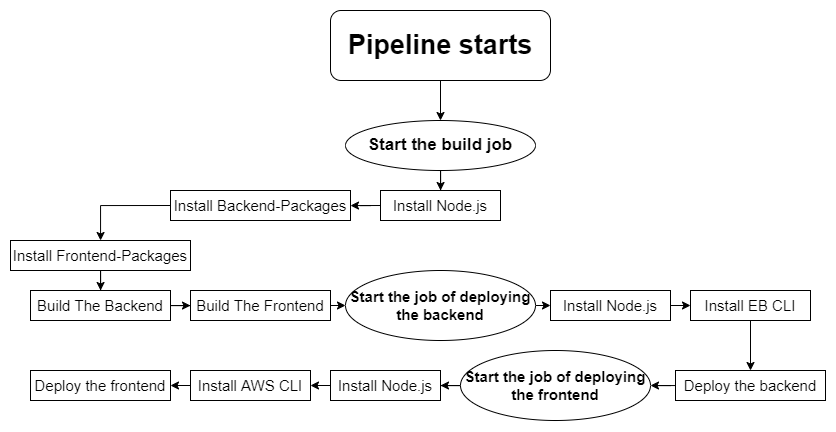

The diagram above was exported from draw.io. Its source (the exported page's mxGraphModel, read from the mxfile embedded in the PNG):
<mxGraphModel dx="1021" dy="500" grid="1" gridSize="10" guides="1" tooltips="1" connect="1" arrows="1" fold="1" page="1" pageScale="1" pageWidth="850" pageHeight="1100" math="0" shadow="0">
  <root>
    <mxCell id="0" />
    <mxCell id="1" parent="0" />
    <mxCell id="agCX5OB3aSdqH18ypJcd-3" value="" style="edgeStyle=orthogonalEdgeStyle;rounded=0;orthogonalLoop=1;jettySize=auto;html=1;fontSize=25;fillColor=#00CC00;" edge="1" parent="1" source="agCX5OB3aSdqH18ypJcd-1">
      <mxGeometry relative="1" as="geometry">
        <mxPoint x="430" y="140" as="targetPoint" />
      </mxGeometry>
    </mxCell>
    <mxCell id="agCX5OB3aSdqH18ypJcd-1" value="&lt;font style=&quot;font-size: 27px&quot;&gt;&lt;b&gt;Pipeline starts&lt;/b&gt;&lt;/font&gt;" style="rounded=1;whiteSpace=wrap;html=1;fontSize=18;" vertex="1" parent="1">
      <mxGeometry x="320" y="30" width="220" height="70" as="geometry" />
    </mxCell>
    <mxCell id="agCX5OB3aSdqH18ypJcd-13" value="" style="edgeStyle=orthogonalEdgeStyle;rounded=0;orthogonalLoop=1;jettySize=auto;html=1;fontSize=15;fillColor=#00CC00;" edge="1" parent="1" source="agCX5OB3aSdqH18ypJcd-11" target="agCX5OB3aSdqH18ypJcd-12">
      <mxGeometry relative="1" as="geometry" />
    </mxCell>
    <mxCell id="agCX5OB3aSdqH18ypJcd-11" value="&lt;font style=&quot;font-size: 17px&quot;&gt;&lt;b&gt;Start the build job&lt;/b&gt;&lt;/font&gt;" style="ellipse;whiteSpace=wrap;html=1;fontSize=15;" vertex="1" parent="1">
      <mxGeometry x="335" y="140" width="190" height="50" as="geometry" />
    </mxCell>
    <mxCell id="agCX5OB3aSdqH18ypJcd-12" value="Install Node.js" style="whiteSpace=wrap;html=1;fontSize=15;" vertex="1" parent="1">
      <mxGeometry x="370" y="210" width="120" height="30" as="geometry" />
    </mxCell>
    <mxCell id="agCX5OB3aSdqH18ypJcd-14" value="" style="edgeStyle=orthogonalEdgeStyle;rounded=0;orthogonalLoop=1;jettySize=auto;html=1;fontSize=15;fillColor=#00CC00;" edge="1" parent="1" target="agCX5OB3aSdqH18ypJcd-15">
      <mxGeometry relative="1" as="geometry">
        <mxPoint x="370" y="225" as="sourcePoint" />
      </mxGeometry>
    </mxCell>
    <mxCell id="agCX5OB3aSdqH18ypJcd-15" value="Install Backend-Packages" style="whiteSpace=wrap;html=1;fontSize=15;" vertex="1" parent="1">
      <mxGeometry x="160" y="210" width="180" height="30" as="geometry" />
    </mxCell>
    <mxCell id="agCX5OB3aSdqH18ypJcd-16" value="" style="edgeStyle=orthogonalEdgeStyle;rounded=0;orthogonalLoop=1;jettySize=auto;html=1;fontSize=15;fillColor=#00CC00;exitX=0;exitY=0.5;exitDx=0;exitDy=0;" edge="1" parent="1" target="agCX5OB3aSdqH18ypJcd-17" source="agCX5OB3aSdqH18ypJcd-15">
      <mxGeometry relative="1" as="geometry">
        <mxPoint x="430" y="290" as="sourcePoint" />
      </mxGeometry>
    </mxCell>
    <mxCell id="agCX5OB3aSdqH18ypJcd-17" value="Install Frontend-Packages" style="whiteSpace=wrap;html=1;fontSize=15;" vertex="1" parent="1">
      <mxGeometry y="260" width="180" height="30" as="geometry" />
    </mxCell>
    <mxCell id="agCX5OB3aSdqH18ypJcd-18" value="" style="edgeStyle=orthogonalEdgeStyle;rounded=0;orthogonalLoop=1;jettySize=auto;html=1;fontSize=15;fillColor=#00CC00;exitX=0.5;exitY=1;exitDx=0;exitDy=0;" edge="1" parent="1" target="agCX5OB3aSdqH18ypJcd-19" source="agCX5OB3aSdqH18ypJcd-17">
      <mxGeometry relative="1" as="geometry">
        <mxPoint x="430" y="340" as="sourcePoint" />
      </mxGeometry>
    </mxCell>
    <mxCell id="agCX5OB3aSdqH18ypJcd-19" value="Build The Backend" style="whiteSpace=wrap;html=1;fontSize=15;" vertex="1" parent="1">
      <mxGeometry x="20" y="310" width="140" height="30" as="geometry" />
    </mxCell>
    <mxCell id="agCX5OB3aSdqH18ypJcd-20" value="" style="edgeStyle=orthogonalEdgeStyle;rounded=0;orthogonalLoop=1;jettySize=auto;html=1;fontSize=15;fillColor=#00CC00;exitX=1;exitY=0.5;exitDx=0;exitDy=0;" edge="1" parent="1" target="agCX5OB3aSdqH18ypJcd-21" source="agCX5OB3aSdqH18ypJcd-19">
      <mxGeometry relative="1" as="geometry">
        <mxPoint x="430" y="390" as="sourcePoint" />
      </mxGeometry>
    </mxCell>
    <mxCell id="agCX5OB3aSdqH18ypJcd-21" value="Build The Frontend" style="whiteSpace=wrap;html=1;fontSize=15;" vertex="1" parent="1">
      <mxGeometry x="180" y="310" width="140" height="30" as="geometry" />
    </mxCell>
    <mxCell id="agCX5OB3aSdqH18ypJcd-22" value="" style="edgeStyle=orthogonalEdgeStyle;rounded=0;orthogonalLoop=1;jettySize=auto;html=1;fontSize=25;fillColor=#00CC00;entryX=0;entryY=0.5;entryDx=0;entryDy=0;exitX=1;exitY=0.5;exitDx=0;exitDy=0;" edge="1" parent="1" source="agCX5OB3aSdqH18ypJcd-21" target="agCX5OB3aSdqH18ypJcd-23">
      <mxGeometry relative="1" as="geometry">
        <mxPoint x="380" y="425" as="sourcePoint" />
        <mxPoint x="265" y="470" as="targetPoint" />
      </mxGeometry>
    </mxCell>
    <mxCell id="agCX5OB3aSdqH18ypJcd-25" value="" style="edgeStyle=orthogonalEdgeStyle;rounded=0;orthogonalLoop=1;jettySize=auto;html=1;fontSize=17;fillColor=#00CC00;entryX=0;entryY=0.5;entryDx=0;entryDy=0;exitX=1;exitY=0.5;exitDx=0;exitDy=0;" edge="1" parent="1" source="agCX5OB3aSdqH18ypJcd-23" target="agCX5OB3aSdqH18ypJcd-24">
      <mxGeometry relative="1" as="geometry">
        <mxPoint x="210" y="425" as="sourcePoint" />
      </mxGeometry>
    </mxCell>
    <mxCell id="agCX5OB3aSdqH18ypJcd-23" value="&lt;font size=&quot;1&quot;&gt;&lt;b style=&quot;font-size: 15px&quot;&gt;Start the job of deploying the backend&lt;/b&gt;&lt;/font&gt;" style="ellipse;whiteSpace=wrap;html=1;fontSize=15;" vertex="1" parent="1">
      <mxGeometry x="335" y="290" width="190" height="70" as="geometry" />
    </mxCell>
    <mxCell id="agCX5OB3aSdqH18ypJcd-24" value="&lt;span&gt;Install Node.js&lt;/span&gt;" style="whiteSpace=wrap;html=1;fontSize=15;" vertex="1" parent="1">
      <mxGeometry x="540" y="310" width="120" height="30" as="geometry" />
    </mxCell>
    <mxCell id="agCX5OB3aSdqH18ypJcd-28" value="" style="edgeStyle=orthogonalEdgeStyle;rounded=0;orthogonalLoop=1;jettySize=auto;html=1;fontSize=17;fillColor=#00CC00;exitX=1;exitY=0.5;exitDx=0;exitDy=0;entryX=0;entryY=0.5;entryDx=0;entryDy=0;" edge="1" parent="1" target="agCX5OB3aSdqH18ypJcd-29" source="agCX5OB3aSdqH18ypJcd-24">
      <mxGeometry relative="1" as="geometry">
        <mxPoint x="0.00013417141030913626" y="425.0588235294117" as="sourcePoint" />
        <mxPoint x="760" y="340" as="targetPoint" />
      </mxGeometry>
    </mxCell>
    <mxCell id="agCX5OB3aSdqH18ypJcd-31" value="" style="edgeStyle=orthogonalEdgeStyle;rounded=0;orthogonalLoop=1;jettySize=auto;html=1;fontSize=17;fillColor=#00CC00;entryX=0.5;entryY=0;entryDx=0;entryDy=0;exitX=0.5;exitY=1;exitDx=0;exitDy=0;" edge="1" parent="1" source="agCX5OB3aSdqH18ypJcd-29" target="agCX5OB3aSdqH18ypJcd-32">
      <mxGeometry relative="1" as="geometry">
        <mxPoint x="160" y="400" as="sourcePoint" />
        <mxPoint x="-80" y="505" as="targetPoint" />
      </mxGeometry>
    </mxCell>
    <mxCell id="agCX5OB3aSdqH18ypJcd-29" value="&lt;span&gt;Install EB CLI&lt;/span&gt;" style="whiteSpace=wrap;html=1;fontSize=15;" vertex="1" parent="1">
      <mxGeometry x="680" y="310" width="120" height="30" as="geometry" />
    </mxCell>
    <mxCell id="agCX5OB3aSdqH18ypJcd-40" value="" style="edgeStyle=orthogonalEdgeStyle;rounded=0;orthogonalLoop=1;jettySize=auto;html=1;fontSize=17;fillColor=#00CC00;entryX=1;entryY=0.5;entryDx=0;entryDy=0;" edge="1" parent="1" source="agCX5OB3aSdqH18ypJcd-32" target="agCX5OB3aSdqH18ypJcd-36">
      <mxGeometry relative="1" as="geometry">
        <mxPoint x="585" y="405" as="targetPoint" />
      </mxGeometry>
    </mxCell>
    <mxCell id="agCX5OB3aSdqH18ypJcd-32" value="&lt;span&gt;Deploy the backend&lt;/span&gt;" style="whiteSpace=wrap;html=1;fontSize=15;" vertex="1" parent="1">
      <mxGeometry x="665" y="390" width="150" height="30" as="geometry" />
    </mxCell>
    <mxCell id="agCX5OB3aSdqH18ypJcd-42" value="" style="edgeStyle=orthogonalEdgeStyle;rounded=0;orthogonalLoop=1;jettySize=auto;html=1;fontSize=17;fillColor=#00CC00;entryX=1;entryY=0.5;entryDx=0;entryDy=0;" edge="1" parent="1" source="agCX5OB3aSdqH18ypJcd-36" target="agCX5OB3aSdqH18ypJcd-43">
      <mxGeometry relative="1" as="geometry">
        <mxPoint x="335.0000000000001" y="405" as="targetPoint" />
      </mxGeometry>
    </mxCell>
    <mxCell id="agCX5OB3aSdqH18ypJcd-36" value="&lt;font size=&quot;1&quot;&gt;&lt;b style=&quot;font-size: 15px&quot;&gt;Start the job of deploying the frontend&lt;/b&gt;&lt;/font&gt;" style="ellipse;whiteSpace=wrap;html=1;fontSize=15;" vertex="1" parent="1">
      <mxGeometry x="450" y="370" width="190" height="70" as="geometry" />
    </mxCell>
    <mxCell id="agCX5OB3aSdqH18ypJcd-43" value="Install Node.js" style="whiteSpace=wrap;html=1;fontSize=15;" vertex="1" parent="1">
      <mxGeometry x="320" y="390" width="110" height="30" as="geometry" />
    </mxCell>
    <mxCell id="agCX5OB3aSdqH18ypJcd-44" value="" style="edgeStyle=orthogonalEdgeStyle;rounded=0;orthogonalLoop=1;jettySize=auto;html=1;fontSize=17;fillColor=#00CC00;exitX=0;exitY=0.5;exitDx=0;exitDy=0;entryX=1;entryY=0.5;entryDx=0;entryDy=0;" edge="1" parent="1" target="agCX5OB3aSdqH18ypJcd-45" source="agCX5OB3aSdqH18ypJcd-43">
      <mxGeometry relative="1" as="geometry">
        <mxPoint x="150" y="405" as="sourcePoint" />
        <mxPoint x="250" y="420" as="targetPoint" />
      </mxGeometry>
    </mxCell>
    <mxCell id="agCX5OB3aSdqH18ypJcd-45" value="&lt;span&gt;Install AWS CLI&lt;/span&gt;" style="whiteSpace=wrap;html=1;fontSize=15;" vertex="1" parent="1">
      <mxGeometry x="180" y="390" width="120" height="30" as="geometry" />
    </mxCell>
    <mxCell id="agCX5OB3aSdqH18ypJcd-46" value="" style="edgeStyle=orthogonalEdgeStyle;rounded=0;orthogonalLoop=1;jettySize=auto;html=1;fontSize=17;fillColor=#00CC00;exitX=0;exitY=0.5;exitDx=0;exitDy=0;entryX=1;entryY=0.5;entryDx=0;entryDy=0;" edge="1" parent="1" target="agCX5OB3aSdqH18ypJcd-47" source="agCX5OB3aSdqH18ypJcd-45">
      <mxGeometry relative="1" as="geometry">
        <mxPoint x="170" y="405" as="sourcePoint" />
        <mxPoint x="100" y="420" as="targetPoint" />
      </mxGeometry>
    </mxCell>
    <mxCell id="agCX5OB3aSdqH18ypJcd-47" value="Deploy the frontend" style="whiteSpace=wrap;html=1;fontSize=15;" vertex="1" parent="1">
      <mxGeometry x="20" y="390" width="140" height="30" as="geometry" />
    </mxCell>
  </root>
</mxGraphModel>